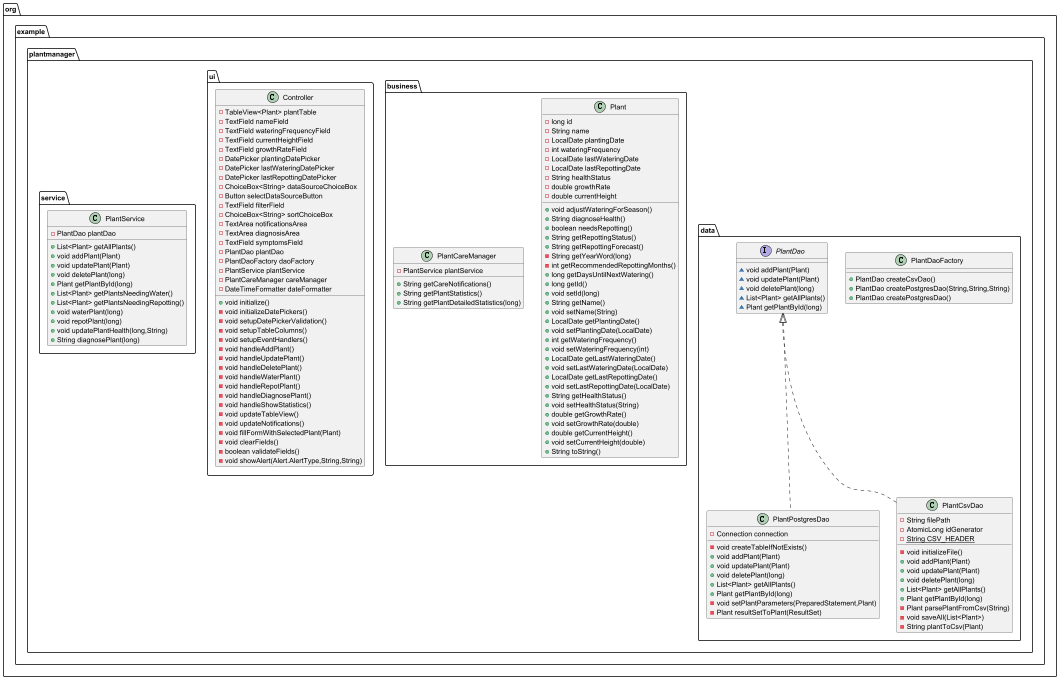

The diagram above was rendered by PlantUML. Its source (embedded in the PNG):
@startuml
class org.example.plantmanager.data.PlantDaoFactory {
+ PlantDao createCsvDao()
+ PlantDao createPostgresDao(String,String,String)
+ PlantDao createPostgresDao()
}

interface org.example.plantmanager.data.PlantDao {
~ void addPlant(Plant)
~ void updatePlant(Plant)
~ void deletePlant(long)
~ List<Plant> getAllPlants()
~ Plant getPlantById(long)
}

class org.example.plantmanager.business.Plant {
- long id
- String name
- LocalDate plantingDate
- int wateringFrequency
- LocalDate lastWateringDate
- LocalDate lastRepottingDate
- String healthStatus
- double growthRate
- double currentHeight
+ void adjustWateringForSeason()
+ String diagnoseHealth()
+ boolean needsRepotting()
+ String getRepottingStatus()
+ String getRepottingForecast()
- String getYearWord(long)
- int getRecommendedRepottingMonths()
+ long getDaysUntilNextWatering()
+ long getId()
+ void setId(long)
+ String getName()
+ void setName(String)
+ LocalDate getPlantingDate()
+ void setPlantingDate(LocalDate)
+ int getWateringFrequency()
+ void setWateringFrequency(int)
+ LocalDate getLastWateringDate()
+ void setLastWateringDate(LocalDate)
+ LocalDate getLastRepottingDate()
+ void setLastRepottingDate(LocalDate)
+ String getHealthStatus()
+ void setHealthStatus(String)
+ double getGrowthRate()
+ void setGrowthRate(double)
+ double getCurrentHeight()
+ void setCurrentHeight(double)
+ String toString()
}


class org.example.plantmanager.data.PlantPostgresDao {
- Connection connection
- void createTableIfNotExists()
+ void addPlant(Plant)
+ void updatePlant(Plant)
+ void deletePlant(long)
+ List<Plant> getAllPlants()
+ Plant getPlantById(long)
- void setPlantParameters(PreparedStatement,Plant)
- Plant resultSetToPlant(ResultSet)
}


class org.example.plantmanager.ui.Controller {
- TableView<Plant> plantTable
- TextField nameField
- TextField wateringFrequencyField
- TextField currentHeightField
- TextField growthRateField
- DatePicker plantingDatePicker
- DatePicker lastWateringDatePicker
- DatePicker lastRepottingDatePicker
- ChoiceBox<String> dataSourceChoiceBox
- Button selectDataSourceButton
- TextField filterField
- ChoiceBox<String> sortChoiceBox
- TextArea notificationsArea
- TextArea diagnosisArea
- TextField symptomsField
- PlantDao plantDao
- PlantDaoFactory daoFactory
- PlantService plantService
- PlantCareManager careManager
- DateTimeFormatter dateFormatter
+ void initialize()
- void initializeDatePickers()
- void setupDatePickerValidation()
- void setupTableColumns()
- void setupEventHandlers()
- void handleAddPlant()
- void handleUpdatePlant()
- void handleDeletePlant()
- void handleWaterPlant()
- void handleRepotPlant()
- void handleDiagnosePlant()
- void handleShowStatistics()
- void updateTableView()
- void updateNotifications()
- void fillFormWithSelectedPlant(Plant)
- void clearFields()
- boolean validateFields()
- void showAlert(Alert.AlertType,String,String)
}


class org.example.plantmanager.service.PlantService {
- PlantDao plantDao
+ List<Plant> getAllPlants()
+ void addPlant(Plant)
+ void updatePlant(Plant)
+ void deletePlant(long)
+ Plant getPlantById(long)
+ List<Plant> getPlantsNeedingWater()
+ List<Plant> getPlantsNeedingRepotting()
+ void waterPlant(long)
+ void repotPlant(long)
+ void updatePlantHealth(long,String)
+ String diagnosePlant(long)
}


class org.example.plantmanager.business.PlantCareManager {
- PlantService plantService
+ String getCareNotifications()
+ String getPlantStatistics()
+ String getPlantDetailedStatistics(long)
}


class org.example.plantmanager.data.PlantCsvDao {
- String filePath
- AtomicLong idGenerator
- {static} String CSV_HEADER
- void initializeFile()
+ void addPlant(Plant)
+ void updatePlant(Plant)
+ void deletePlant(long)
+ List<Plant> getAllPlants()
+ Plant getPlantById(long)
- Plant parsePlantFromCsv(String)
- void saveAll(List<Plant>)
- String plantToCsv(Plant)
}




org.example.plantmanager.data.PlantDao <|.. org.example.plantmanager.data.PlantPostgresDao
org.example.plantmanager.data.PlantDao <|.. org.example.plantmanager.data.PlantCsvDao
@enduml